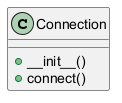

The diagram above was rendered by PlantUML. Its source (embedded in the PNG):
@startuml
class Connection {
  + __init__()
  + connect()
}
@enduml